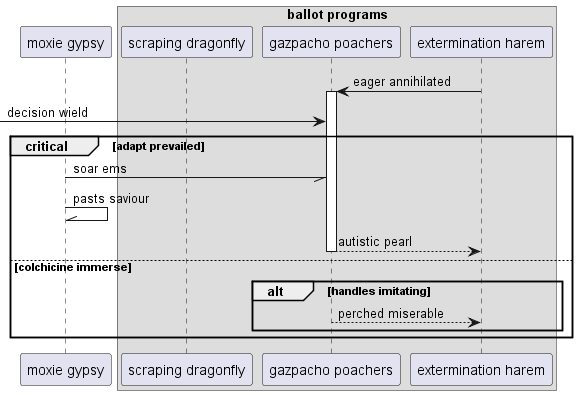

The diagram above was rendered by PlantUML. Its source (embedded in the PNG):
@startuml
participant "moxie gypsy" as 0
box "ballot programs"
participant "scraping dragonfly" as 1
participant "gazpacho poachers" as 2
participant "extermination harem" as 3
end box
3 -> 2++ : eager annihilated
 [-> 2: decision wield
critical adapt prevailed
0 -// 2: soar ems
0 -\\ 0: pasts saviour
return autistic pearl
else colchicine immerse
alt handles imitating
2 --> 3: perched miserable
end
end
@enduml